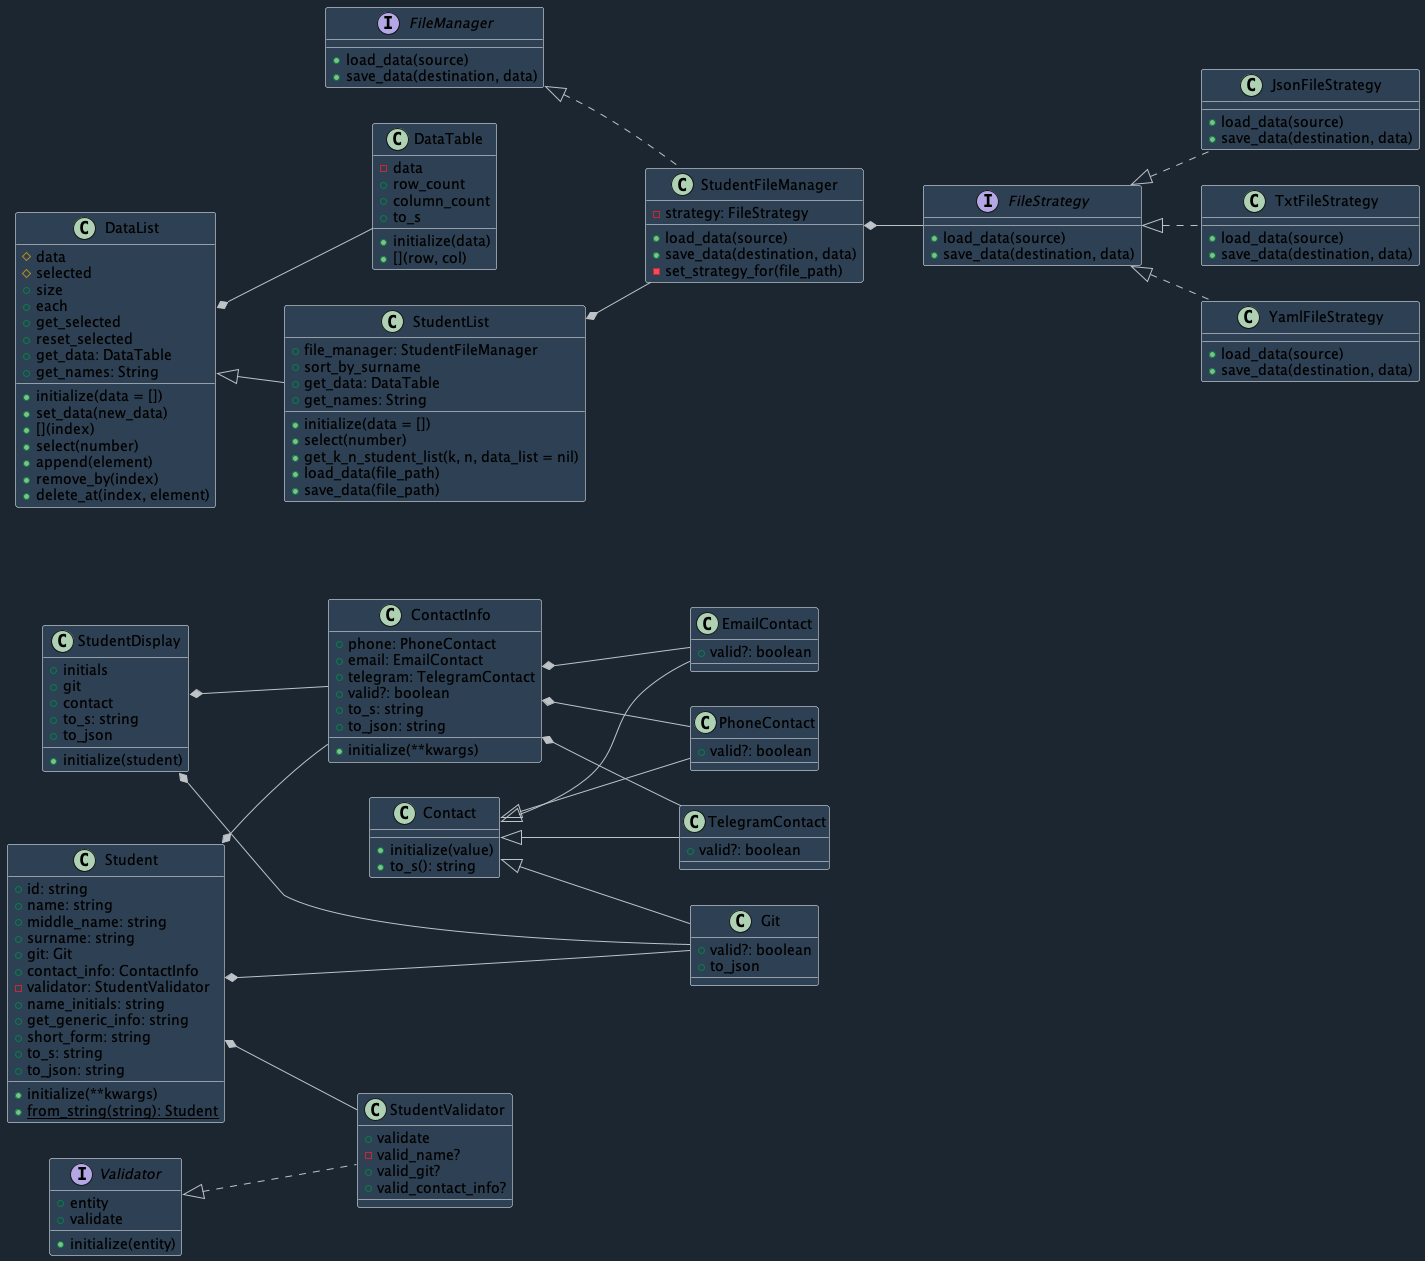

The diagram above was rendered by PlantUML. Its source (embedded in the PNG):
@startuml

left to right direction
skinparam backgroundColor #1B2631
skinparam class {
  BackgroundColor #2E4053
  BorderColor #1111111
  ArrowColor #BDC3C7
}

class Contact {
    + initialize(value)
    + to_s(): string
}

class EmailContact extends Contact {
    + valid?: boolean
}

class PhoneContact extends Contact {
    + valid?: boolean
}

class TelegramContact extends Contact {
    + valid?: boolean
}

class Git extends Contact {
    + valid?: boolean
    + to_json
}

class ContactInfo {
    + phone: PhoneContact
    + email: EmailContact
    + telegram: TelegramContact
    + initialize(**kwargs)
    + valid?: boolean
    + to_s: string
    + to_json: string
}

class Student {
    + id: string
    + name: string
    + middle_name: string
    + surname: string
    + git: Git
    + contact_info: ContactInfo
    - validator: StudentValidator
    + initialize(**kwargs)
    + name_initials: string
    + get_generic_info: string
    + short_form: string
    + to_s: string
    + to_json: string
    + {static} from_string(string): Student
}

class StudentDisplay {
    + initials
    + git
    + contact
    + initialize(student)
    + to_s: string
    + to_json
}

interface Validator {
    + entity
    + initialize(entity)
    + validate
}

class StudentValidator implements Validator {
    + validate
    - valid_name?
    + valid_git?
    + valid_contact_info?
}

interface FileManager {
    + load_data(source)
    + save_data(destination, data)
}

class StudentFileManager implements FileManager {
    - strategy: FileStrategy
    + load_data(source)
    + save_data(destination, data)
    - set_strategy_for(file_path)
}

interface FileStrategy {
    + load_data(source)
    + save_data(destination, data)
}

class JsonFileStrategy implements FileStrategy {
    + load_data(source)
    + save_data(destination, data)
}

class TxtFileStrategy implements FileStrategy {
    + load_data(source)
    + save_data(destination, data)
}

class YamlFileStrategy implements FileStrategy {
    + load_data(source)
    + save_data(destination, data)
}

class DataTable {
    - data
    + initialize(data)
    + [](row, col)
    + row_count
    + column_count
    + to_s
}

class DataList {
    # data
    # selected
    + initialize(data = [])
    + set_data(new_data)
    + [](index)
    + size
    + each
    + select(number)
    + get_selected
    + reset_selected
    + append(element)
    + remove_by(index)
    + delete_at(index, element)
    + get_data: DataTable
    + get_names: String
}

class StudentList extends DataList {
    + file_manager: StudentFileManager
    + initialize(data = [])
    + select(number)
    + sort_by_surname
    + get_k_n_student_list(k, n, data_list = nil)
    + load_data(file_path)
    + save_data(file_path)
    + get_data: DataTable
    + get_names: String
}

ContactInfo *-- PhoneContact
ContactInfo *-- EmailContact
ContactInfo *-- TelegramContact
Student *-- ContactInfo
Student *-- Git
Student *-- StudentValidator
DataList *-- DataTable
StudentList *-- StudentFileManager
StudentFileManager *-- FileStrategy
StudentDisplay *-- Git
StudentDisplay *-- ContactInfo
@enduml